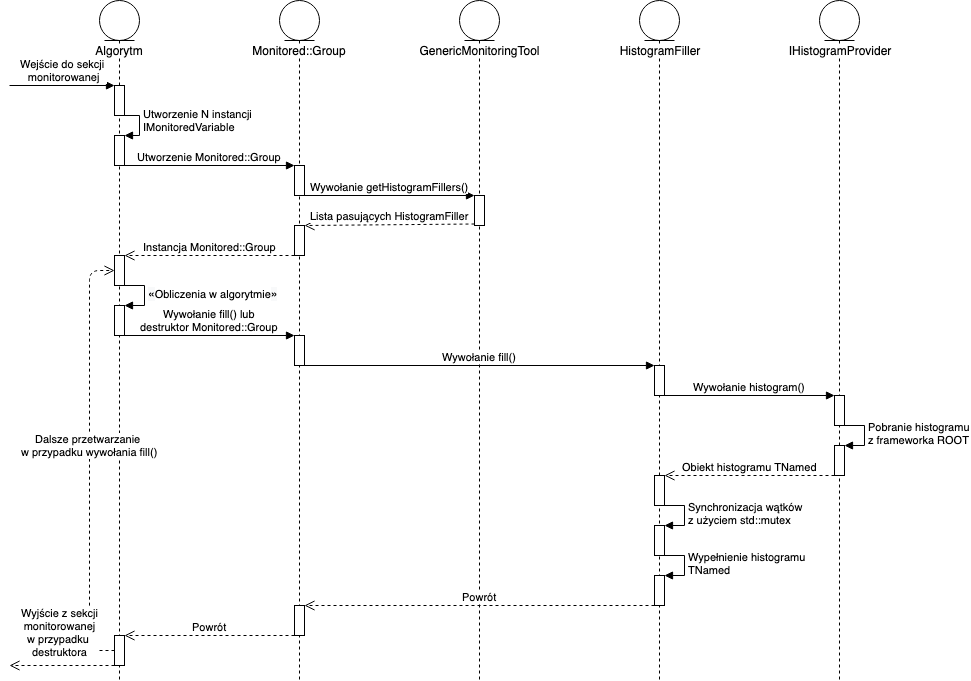

The diagram above was exported from draw.io. Its source (the exported page's mxGraphModel, read from the mxfile embedded in the PNG):
<mxGraphModel dx="1773" dy="567" grid="1" gridSize="10" guides="1" tooltips="1" connect="1" arrows="1" fold="1" page="1" pageScale="1" pageWidth="827" pageHeight="1169" math="0" shadow="0">
  <root>
    <mxCell id="0" />
    <mxCell id="1" parent="0" />
    <mxCell id="CJG51spFf3uhln7heDtD-1" value="Algorytm" style="shape=umlLifeline;participant=umlEntity;perimeter=lifelinePerimeter;whiteSpace=wrap;html=1;container=1;collapsible=0;recursiveResize=0;verticalAlign=top;spacingTop=36;labelBackgroundColor=#ffffff;outlineConnect=0;" vertex="1" parent="1">
      <mxGeometry x="90" y="90" width="40" height="680" as="geometry" />
    </mxCell>
    <mxCell id="CJG51spFf3uhln7heDtD-19" value="" style="html=1;points=[];perimeter=orthogonalPerimeter;" vertex="1" parent="CJG51spFf3uhln7heDtD-1">
      <mxGeometry x="15" y="85" width="10" height="30" as="geometry" />
    </mxCell>
    <mxCell id="CJG51spFf3uhln7heDtD-21" value="Utworzenie N instancji&lt;br&gt;IMonitoredVariable" style="edgeStyle=orthogonalEdgeStyle;html=1;align=left;spacingLeft=2;endArrow=block;rounded=0;entryX=1;entryY=0;" edge="1" target="CJG51spFf3uhln7heDtD-20" parent="CJG51spFf3uhln7heDtD-1">
      <mxGeometry relative="1" as="geometry">
        <mxPoint x="15" y="115" as="sourcePoint" />
        <Array as="points">
          <mxPoint x="40" y="115" />
        </Array>
      </mxGeometry>
    </mxCell>
    <mxCell id="CJG51spFf3uhln7heDtD-20" value="" style="html=1;points=[];perimeter=orthogonalPerimeter;" vertex="1" parent="CJG51spFf3uhln7heDtD-1">
      <mxGeometry x="15" y="135" width="10" height="30" as="geometry" />
    </mxCell>
    <mxCell id="CJG51spFf3uhln7heDtD-29" value="" style="html=1;points=[];perimeter=orthogonalPerimeter;" vertex="1" parent="CJG51spFf3uhln7heDtD-1">
      <mxGeometry x="15" y="255" width="10" height="30" as="geometry" />
    </mxCell>
    <mxCell id="CJG51spFf3uhln7heDtD-31" value="" style="html=1;points=[];perimeter=orthogonalPerimeter;" vertex="1" parent="CJG51spFf3uhln7heDtD-1">
      <mxGeometry x="15" y="305" width="10" height="30" as="geometry" />
    </mxCell>
    <mxCell id="CJG51spFf3uhln7heDtD-32" value="&lt;span style=&quot;font-size: 12px ; text-align: center ; background-color: rgb(248 , 249 , 250)&quot;&gt;«&lt;/span&gt;Obliczenia w algorytmie&lt;span style=&quot;font-size: 12px ; text-align: center ; background-color: rgb(248 , 249 , 250)&quot;&gt;»&lt;/span&gt;" style="edgeStyle=orthogonalEdgeStyle;html=1;align=left;spacingLeft=2;endArrow=block;rounded=0;entryX=1;entryY=0;" edge="1" target="CJG51spFf3uhln7heDtD-31" parent="CJG51spFf3uhln7heDtD-1">
      <mxGeometry relative="1" as="geometry">
        <mxPoint x="20" y="285" as="sourcePoint" />
        <Array as="points">
          <mxPoint x="45" y="285" />
        </Array>
      </mxGeometry>
    </mxCell>
    <mxCell id="CJG51spFf3uhln7heDtD-64" value="" style="html=1;points=[];perimeter=orthogonalPerimeter;" vertex="1" parent="CJG51spFf3uhln7heDtD-1">
      <mxGeometry x="15" y="635" width="10" height="30" as="geometry" />
    </mxCell>
    <mxCell id="CJG51spFf3uhln7heDtD-69" value="Dalsze przetwarzanie &lt;br&gt;w przypadku wywołania fill()" style="html=1;verticalAlign=bottom;endArrow=open;dashed=1;endSize=8;edgeStyle=elbowEdgeStyle;elbow=vertical;" edge="1" parent="CJG51spFf3uhln7heDtD-1" source="CJG51spFf3uhln7heDtD-64" target="CJG51spFf3uhln7heDtD-29">
      <mxGeometry relative="1" as="geometry">
        <mxPoint x="130" y="680" as="sourcePoint" />
        <mxPoint x="-20" y="330" as="targetPoint" />
        <Array as="points">
          <mxPoint x="-10" y="490" />
        </Array>
      </mxGeometry>
    </mxCell>
    <mxCell id="CJG51spFf3uhln7heDtD-2" value="GenericMonitoringTool" style="shape=umlLifeline;participant=umlEntity;perimeter=lifelinePerimeter;whiteSpace=wrap;html=1;container=1;collapsible=0;recursiveResize=0;verticalAlign=top;spacingTop=36;labelBackgroundColor=#ffffff;outlineConnect=0;" vertex="1" parent="1">
      <mxGeometry x="450" y="90" width="40" height="680" as="geometry" />
    </mxCell>
    <mxCell id="CJG51spFf3uhln7heDtD-25" value="" style="html=1;points=[];perimeter=orthogonalPerimeter;" vertex="1" parent="CJG51spFf3uhln7heDtD-2">
      <mxGeometry x="15" y="195" width="10" height="30" as="geometry" />
    </mxCell>
    <mxCell id="CJG51spFf3uhln7heDtD-17" value="Monitored::Group" style="shape=umlLifeline;participant=umlEntity;perimeter=lifelinePerimeter;whiteSpace=wrap;html=1;container=1;collapsible=0;recursiveResize=0;verticalAlign=top;spacingTop=36;labelBackgroundColor=#ffffff;outlineConnect=0;" vertex="1" parent="1">
      <mxGeometry x="270" y="90" width="40" height="680" as="geometry" />
    </mxCell>
    <mxCell id="CJG51spFf3uhln7heDtD-22" value="" style="html=1;points=[];perimeter=orthogonalPerimeter;" vertex="1" parent="CJG51spFf3uhln7heDtD-17">
      <mxGeometry x="15" y="165" width="10" height="30" as="geometry" />
    </mxCell>
    <mxCell id="CJG51spFf3uhln7heDtD-28" value="" style="html=1;points=[];perimeter=orthogonalPerimeter;" vertex="1" parent="CJG51spFf3uhln7heDtD-17">
      <mxGeometry x="15" y="225" width="10" height="30" as="geometry" />
    </mxCell>
    <mxCell id="CJG51spFf3uhln7heDtD-38" value="" style="html=1;points=[];perimeter=orthogonalPerimeter;" vertex="1" parent="CJG51spFf3uhln7heDtD-17">
      <mxGeometry x="15" y="335" width="10" height="30" as="geometry" />
    </mxCell>
    <mxCell id="CJG51spFf3uhln7heDtD-61" value="" style="html=1;points=[];perimeter=orthogonalPerimeter;" vertex="1" parent="CJG51spFf3uhln7heDtD-17">
      <mxGeometry x="15" y="605" width="10" height="30" as="geometry" />
    </mxCell>
    <mxCell id="CJG51spFf3uhln7heDtD-23" value="Utworzenie Monitored::Group" style="html=1;verticalAlign=bottom;endArrow=block;entryX=0;entryY=0;" edge="1" target="CJG51spFf3uhln7heDtD-22" parent="1" source="CJG51spFf3uhln7heDtD-20">
      <mxGeometry relative="1" as="geometry">
        <mxPoint x="245" y="260" as="sourcePoint" />
      </mxGeometry>
    </mxCell>
    <mxCell id="CJG51spFf3uhln7heDtD-26" value="Wywołanie getHistogramFillers()" style="html=1;verticalAlign=bottom;endArrow=block;entryX=0;entryY=0;" edge="1" target="CJG51spFf3uhln7heDtD-25" parent="1" source="CJG51spFf3uhln7heDtD-22">
      <mxGeometry relative="1" as="geometry">
        <mxPoint x="470" y="285" as="sourcePoint" />
      </mxGeometry>
    </mxCell>
    <mxCell id="CJG51spFf3uhln7heDtD-27" value="Lista pasujących HistogramFiller" style="html=1;verticalAlign=bottom;endArrow=open;dashed=1;endSize=8;exitX=0;exitY=0.95;" edge="1" source="CJG51spFf3uhln7heDtD-25" parent="1" target="CJG51spFf3uhln7heDtD-28">
      <mxGeometry relative="1" as="geometry">
        <mxPoint x="470" y="361" as="targetPoint" />
      </mxGeometry>
    </mxCell>
    <mxCell id="CJG51spFf3uhln7heDtD-30" value="Instancja Monitored::Group" style="html=1;verticalAlign=bottom;endArrow=open;dashed=1;endSize=8;" edge="1" parent="1" source="CJG51spFf3uhln7heDtD-28" target="CJG51spFf3uhln7heDtD-29">
      <mxGeometry relative="1" as="geometry">
        <mxPoint x="260" y="395" as="sourcePoint" />
        <mxPoint x="180" y="395" as="targetPoint" />
      </mxGeometry>
    </mxCell>
    <mxCell id="CJG51spFf3uhln7heDtD-39" value="Wywołanie fill() lub&lt;br&gt;destruktor Monitored::Group" style="html=1;verticalAlign=bottom;endArrow=block;entryX=0;entryY=0;" edge="1" target="CJG51spFf3uhln7heDtD-38" parent="1" source="CJG51spFf3uhln7heDtD-31">
      <mxGeometry relative="1" as="geometry">
        <mxPoint x="245" y="425" as="sourcePoint" />
      </mxGeometry>
    </mxCell>
    <mxCell id="CJG51spFf3uhln7heDtD-41" value="HistogramFiller" style="shape=umlLifeline;participant=umlEntity;perimeter=lifelinePerimeter;whiteSpace=wrap;html=1;container=1;collapsible=0;recursiveResize=0;verticalAlign=top;spacingTop=36;labelBackgroundColor=#ffffff;outlineConnect=0;" vertex="1" parent="1">
      <mxGeometry x="630" y="90" width="40" height="680" as="geometry" />
    </mxCell>
    <mxCell id="CJG51spFf3uhln7heDtD-51" value="" style="html=1;points=[];perimeter=orthogonalPerimeter;" vertex="1" parent="CJG51spFf3uhln7heDtD-41">
      <mxGeometry x="15" y="475" width="10" height="30" as="geometry" />
    </mxCell>
    <mxCell id="CJG51spFf3uhln7heDtD-55" value="" style="html=1;points=[];perimeter=orthogonalPerimeter;" vertex="1" parent="CJG51spFf3uhln7heDtD-41">
      <mxGeometry x="15" y="525" width="10" height="30" as="geometry" />
    </mxCell>
    <mxCell id="CJG51spFf3uhln7heDtD-56" value="Synchronizacja wątków&lt;br&gt;z użyciem std::mutex" style="edgeStyle=orthogonalEdgeStyle;html=1;align=left;spacingLeft=2;endArrow=block;rounded=0;entryX=1;entryY=0;" edge="1" target="CJG51spFf3uhln7heDtD-55" parent="CJG51spFf3uhln7heDtD-41">
      <mxGeometry relative="1" as="geometry">
        <mxPoint x="20" y="505" as="sourcePoint" />
        <Array as="points">
          <mxPoint x="45" y="505" />
        </Array>
      </mxGeometry>
    </mxCell>
    <mxCell id="CJG51spFf3uhln7heDtD-59" value="" style="html=1;points=[];perimeter=orthogonalPerimeter;" vertex="1" parent="CJG51spFf3uhln7heDtD-41">
      <mxGeometry x="15" y="575" width="10" height="30" as="geometry" />
    </mxCell>
    <mxCell id="CJG51spFf3uhln7heDtD-60" value="Wypełnienie histogramu&lt;br&gt;TNamed" style="edgeStyle=orthogonalEdgeStyle;html=1;align=left;spacingLeft=2;endArrow=block;rounded=0;entryX=1;entryY=0;" edge="1" target="CJG51spFf3uhln7heDtD-59" parent="CJG51spFf3uhln7heDtD-41">
      <mxGeometry relative="1" as="geometry">
        <mxPoint x="20" y="555" as="sourcePoint" />
        <Array as="points">
          <mxPoint x="45" y="555" />
        </Array>
      </mxGeometry>
    </mxCell>
    <mxCell id="CJG51spFf3uhln7heDtD-42" value="IHistogramProvider" style="shape=umlLifeline;participant=umlEntity;perimeter=lifelinePerimeter;whiteSpace=wrap;html=1;container=1;collapsible=0;recursiveResize=0;verticalAlign=top;spacingTop=36;labelBackgroundColor=#ffffff;outlineConnect=0;" vertex="1" parent="1">
      <mxGeometry x="810" y="90" width="40" height="680" as="geometry" />
    </mxCell>
    <mxCell id="CJG51spFf3uhln7heDtD-48" value="" style="html=1;points=[];perimeter=orthogonalPerimeter;" vertex="1" parent="CJG51spFf3uhln7heDtD-42">
      <mxGeometry x="15" y="395" width="10" height="30" as="geometry" />
    </mxCell>
    <mxCell id="CJG51spFf3uhln7heDtD-66" value="" style="html=1;points=[];perimeter=orthogonalPerimeter;" vertex="1" parent="CJG51spFf3uhln7heDtD-42">
      <mxGeometry x="15" y="445" width="10" height="30" as="geometry" />
    </mxCell>
    <mxCell id="CJG51spFf3uhln7heDtD-67" value="Pobranie histogramu&lt;br&gt;z frameworka ROOT" style="edgeStyle=orthogonalEdgeStyle;html=1;align=left;spacingLeft=2;endArrow=block;rounded=0;entryX=1;entryY=0;" edge="1" target="CJG51spFf3uhln7heDtD-66" parent="CJG51spFf3uhln7heDtD-42">
      <mxGeometry relative="1" as="geometry">
        <mxPoint x="20" y="425" as="sourcePoint" />
        <Array as="points">
          <mxPoint x="45" y="425" />
        </Array>
      </mxGeometry>
    </mxCell>
    <mxCell id="CJG51spFf3uhln7heDtD-43" value="" style="html=1;points=[];perimeter=orthogonalPerimeter;" vertex="1" parent="1">
      <mxGeometry x="645" y="455" width="10" height="30" as="geometry" />
    </mxCell>
    <mxCell id="CJG51spFf3uhln7heDtD-46" value="Wejście do sekcji &lt;br&gt;monitorowanej" style="html=1;verticalAlign=bottom;endArrow=block;" edge="1" parent="1" target="CJG51spFf3uhln7heDtD-19">
      <mxGeometry width="80" relative="1" as="geometry">
        <mxPoint y="175" as="sourcePoint" />
        <mxPoint x="90" y="175" as="targetPoint" />
      </mxGeometry>
    </mxCell>
    <mxCell id="CJG51spFf3uhln7heDtD-47" value="Wywołanie fill()" style="html=1;verticalAlign=bottom;endArrow=block;" edge="1" parent="1" source="CJG51spFf3uhln7heDtD-38" target="CJG51spFf3uhln7heDtD-43">
      <mxGeometry width="80" relative="1" as="geometry">
        <mxPoint x="320" y="545" as="sourcePoint" />
        <mxPoint x="400" y="545" as="targetPoint" />
      </mxGeometry>
    </mxCell>
    <mxCell id="CJG51spFf3uhln7heDtD-49" value="Wywołanie histogram()" style="html=1;verticalAlign=bottom;endArrow=block;entryX=0;entryY=0;" edge="1" target="CJG51spFf3uhln7heDtD-48" parent="1" source="CJG51spFf3uhln7heDtD-43">
      <mxGeometry relative="1" as="geometry">
        <mxPoint x="755" y="485" as="sourcePoint" />
      </mxGeometry>
    </mxCell>
    <mxCell id="CJG51spFf3uhln7heDtD-50" value="Obiekt histogramu TNamed" style="html=1;verticalAlign=bottom;endArrow=open;dashed=1;endSize=8;" edge="1" source="CJG51spFf3uhln7heDtD-66" parent="1" target="CJG51spFf3uhln7heDtD-51">
      <mxGeometry relative="1" as="geometry">
        <mxPoint x="755" y="578" as="targetPoint" />
        <mxPoint x="825" y="530.5" as="sourcePoint" />
      </mxGeometry>
    </mxCell>
    <mxCell id="CJG51spFf3uhln7heDtD-62" value="Powrót" style="html=1;verticalAlign=bottom;endArrow=open;dashed=1;endSize=8;" edge="1" parent="1" source="CJG51spFf3uhln7heDtD-59" target="CJG51spFf3uhln7heDtD-61">
      <mxGeometry relative="1" as="geometry">
        <mxPoint x="460" y="715" as="sourcePoint" />
        <mxPoint x="380" y="715" as="targetPoint" />
      </mxGeometry>
    </mxCell>
    <mxCell id="CJG51spFf3uhln7heDtD-65" value="Powrót" style="html=1;verticalAlign=bottom;endArrow=open;dashed=1;endSize=8;" edge="1" parent="1" source="CJG51spFf3uhln7heDtD-61" target="CJG51spFf3uhln7heDtD-64">
      <mxGeometry relative="1" as="geometry">
        <mxPoint x="260" y="745" as="sourcePoint" />
        <mxPoint x="180" y="745" as="targetPoint" />
      </mxGeometry>
    </mxCell>
    <mxCell id="CJG51spFf3uhln7heDtD-68" value="Wyjście z sekcji&lt;br&gt;monitorowanej&lt;br&gt;w przypadku &lt;br&gt;destruktora" style="html=1;verticalAlign=bottom;endArrow=open;dashed=1;endSize=8;" edge="1" parent="1" source="CJG51spFf3uhln7heDtD-64">
      <mxGeometry x="0.0476" y="-5" relative="1" as="geometry">
        <mxPoint x="90" y="770" as="sourcePoint" />
        <mxPoint y="755" as="targetPoint" />
        <mxPoint as="offset" />
      </mxGeometry>
    </mxCell>
  </root>
</mxGraphModel>